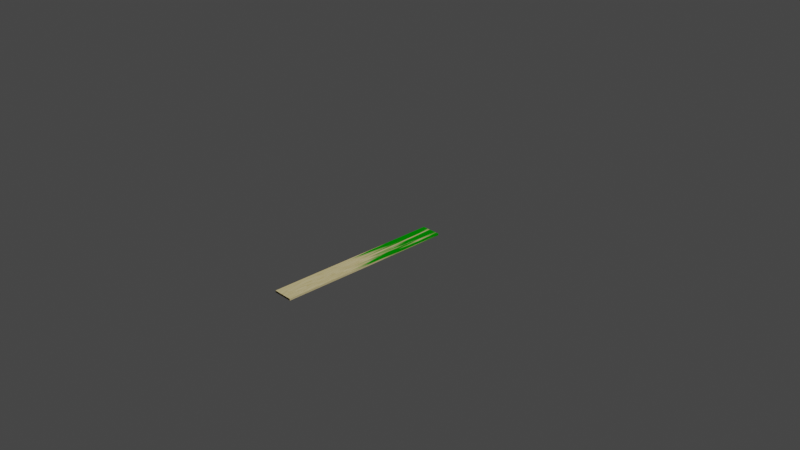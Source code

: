# Source: 21_Example.blend  (saved by Blender 2.80.27; exported with 4.5.12 LTS)
import bpy
from mathutils import Matrix  # noqa: F401  (used for matrix-valued properties, if any)

bpy.ops.wm.read_factory_settings(use_empty=True)
scene = bpy.context.scene
scene.name = 'Scene'

# ---- collections
col_collection_1 = bpy.data.collections.new('Collection 1'); scene.collection.children.link(col_collection_1)

# ---- materials (node trees are filled in below, after node groups)
mat_plank = bpy.data.materials.new('Plank')
mat_plank.alpha_threshold = 0.0
mat_plank.use_transparent_shadow = False
mat_plank.roughness = 0.5
mat_plank.line_color = (0.0, 0.0, 0.0, 1.0)

# ---- node groups
ng_mix_ratio = bpy.data.node_groups.new('Mix Ratio', 'ShaderNodeTree')
_s = ng_mix_ratio.interface.new_socket(name='Mix Ratio', in_out='OUTPUT', socket_type='NodeSocketColor')
_s.default_value = (0.0, 0.0, 0.0, 0.0)
_s = ng_mix_ratio.interface.new_socket(name='Texture Co-orindates', in_out='INPUT', socket_type='NodeSocketVector')
_s.min_value = -1e+04
_s.max_value = 1e+04
_N = ng_mix_ratio.nodes; _L = ng_mix_ratio.links
n0 = _N.new('NodeGroupInput'); n0.name = 'Group Input'; n0.location = (-707, 30)
n1 = _N.new('ShaderNodeSeparateXYZ'); n1.name = 'Separate XYZ'; n1.location = (-286, 55)
n2 = _N.new('NodeGroupOutput'); n2.name = 'Group Output'; n2.location = (816, 35)
n3 = _N.new('ShaderNodeTexNoise'); n3.name = 'Noise Texture'; n3.location = (-288, -62)
n3.inputs[2].default_value = 1.6
n3.inputs[3].default_value = 8.0
n3.inputs[8].default_value = 0.5
n4 = _N.new('ShaderNodeMath'); n4.name = 'Math'; n4.location = (32, 42)
n4.operation = 'MULTIPLY'
n5 = _N.new('ShaderNodeValToRGB'); n5.name = 'ColorRamp'; n5.location = (280, 64)
while len(n5.color_ramp.elements) > 1: n5.color_ramp.elements.remove(n5.color_ramp.elements[-1])
n5.color_ramp.elements[0].position = 0.2557; n5.color_ramp.elements[0].color = (0.0, 0.0, 0.0, 1.0)
_e = n5.color_ramp.elements.new(0.3415); _e.color = (1.0, 1.0, 1.0, 1.0)
_L.new(n1.outputs[1], n4.inputs[0])
_L.new(n4.outputs[0], n5.inputs[0])
_L.new(n3.outputs[0], n4.inputs[1])
_L.new(n5.outputs[0], n2.inputs[0])
_L.new(n0.outputs[0], n1.inputs[0])
_L.new(n0.outputs[0], n3.inputs[0])
n2.is_active_output = True
ng_wood2 = bpy.data.node_groups.new('Wood2', 'ShaderNodeTree')
_s = ng_wood2.interface.new_socket(name='Vector', in_out='INPUT', socket_type='NodeSocketVector')
_s.min_value = 0.0
_s.max_value = 1.0
_s.hide_value = True
_N = ng_wood2.nodes; _L = ng_wood2.links
n0 = _N.new('ShaderNodeTexWave'); n0.name = 'Wave Texture'; n0.location = (-243, 7)
n0.bands_direction = 'DIAGONAL'
n0.rings_direction = 'SPHERICAL'
n0.inputs[1].default_value = 2.85
n0.inputs[2].default_value = 18.02
n0.inputs[3].default_value = 16.0
n0.inputs[6].default_value = 1.571
n1 = _N.new('ShaderNodeValToRGB'); n1.name = 'ColorRamp'; n1.location = (-40, -7)
while len(n1.color_ramp.elements) > 1: n1.color_ramp.elements.remove(n1.color_ramp.elements[-1])
n1.color_ramp.elements[0].position = 0.0; n1.color_ramp.elements[0].color = (0.498, 0.498, 0.498, 1.0)
_e = n1.color_ramp.elements.new(0.2328); _e.color = (0.749, 0.749, 0.749, 1.0)
_e = n1.color_ramp.elements.new(1.0); _e.color = (1.0, 1.0, 1.0, 1.0)
n2 = _N.new('ShaderNodeMix'); n2.name = 'Mix'; n2.location = (243, 6)
n2.data_type = 'RGBA'
n2.blend_type = 'MULTIPLY'
n2.inputs[0].default_value = 1.0
n3 = _N.new('NodeGroupInput'); n3.name = 'Group Input'; n3.location = (-443, 0)
n4 = _N.new('NodeGroupOutput'); n4.name = 'Group Output'; n4.location = (443, 0)
_L.new(n3.outputs[0], n0.inputs[0])
_L.new(n0.outputs[0], n1.inputs[0])
_L.new(n1.outputs[0], n2.inputs[7])
n4.is_active_output = True
ng_wood = bpy.data.node_groups.new('Wood', 'ShaderNodeTree')
_s = ng_wood.interface.new_socket(name='Color', in_out='OUTPUT', socket_type='NodeSocketColor')
_s.default_value = (0.0, 0.0, 0.0, 0.0)
_s = ng_wood.interface.new_socket(name='Vector', in_out='INPUT', socket_type='NodeSocketVector')
_s.min_value = -1e+04
_s.max_value = 1e+04
_N = ng_wood.nodes; _L = ng_wood.links
n0 = _N.new('ShaderNodeMix'); n0.name = 'Mix'; n0.location = (372, 79)
n0.data_type = 'RGBA'
n0.inputs[0].default_value = 0.458
n0.inputs[7].default_value = (0.2874, 0.2307, 0.09306, 1.0)
n1 = _N.new('ShaderNodeMath'); n1.name = 'Math'; n1.location = (193, 64)
n1.operation = 'MODULO'
n1.inputs[1].default_value = 0.09
n2 = _N.new('ShaderNodeMath'); n2.name = 'Math.001'; n2.location = (6, 80)
n2.operation = 'MULTIPLY'
n3 = _N.new('ShaderNodeTexGradient'); n3.name = 'Gradient Texture'; n3.location = (-182, 59)
n4 = _N.new('ShaderNodeTexNoise'); n4.name = 'Noise Texture'; n4.location = (-184, -80)
n4.inputs[2].default_value = 1.9
n4.inputs[3].default_value = 2.9
n5 = _N.new('ShaderNodeSeparateXYZ'); n5.name = 'Separate XYZ'; n5.location = (-372, 36)
n6 = _N.new('NodeGroupOutput'); n6.name = 'Group Output'; n6.location = (572, 0)
n7 = _N.new('NodeGroupInput'); n7.name = 'Group Input'; n7.location = (-657, -37)
_L.new(n0.outputs[2], n6.inputs[0])
_L.new(n7.outputs[0], n5.inputs[0])
_L.new(n5.outputs[0], n3.inputs[0])
_L.new(n1.outputs[0], n0.inputs[6])
_L.new(n3.outputs[1], n2.inputs[0])
_L.new(n2.outputs[0], n1.inputs[0])
_L.new(n4.outputs[0], n2.inputs[1])
_L.new(n7.outputs[0], n4.inputs[0])
n6.is_active_output = True

# ---- material node trees
mat_plank.use_nodes = True; mat_plank.node_tree.nodes.clear()
_N = mat_plank.node_tree.nodes; _L = mat_plank.node_tree.links
n0 = _N.new('ShaderNodeOutputMaterial'); n0.name = 'Material Output'; n0.location = (639, 395)
n1 = _N.new('ShaderNodeBsdfDiffuse'); n1.name = 'Diffuse BSDF.001'; n1.location = (225, 125)
n1.inputs[0].default_value = (1.82e-05, 0.06168, 0.0, 1.0)
n2 = _N.new('ShaderNodeMixShader'); n2.name = 'Mix Shader'; n2.location = (455, 391)
n3 = _N.new('ShaderNodeBsdfDiffuse'); n3.name = 'Diffuse BSDF'; n3.location = (-45, 362)
n4 = _N.new('ShaderNodeGroup'); n4.name = 'Group'; n4.location = (154, 523)
n4.label = 'Mix Ratio'
n4.node_tree = ng_mix_ratio
n5 = _N.new('ShaderNodeGroup'); n5.name = 'Group.002'; n5.location = (-522, 234)
n5.node_tree = ng_wood2
n5.inputs[0].default_value = (0.0, 0.0, 0.0)
n6 = _N.new('ShaderNodeGroup'); n6.name = 'Group.001'; n6.location = (-242, 363)
n6.node_tree = ng_wood
n7 = _N.new('ShaderNodeTexCoord'); n7.name = 'Texture Coordinate'; n7.location = (-1021, 350)
n8 = _N.new('ShaderNodeMapping'); n8.name = 'Mapping'; n8.location = (-822, 397)
n8.inputs[3].default_value = (3.288, 1.0, 1.0)
_L.new(n3.outputs[0], n2.inputs[1])
_L.new(n1.outputs[0], n2.inputs[2])
_L.new(n4.outputs[0], n2.inputs[0])
_L.new(n7.outputs[0], n8.inputs[0])
_L.new(n2.outputs[0], n0.inputs[0])
_L.new(n6.outputs[0], n3.inputs[0])
_L.new(n8.outputs[0], n4.inputs[0])
_L.new(n8.outputs[0], n6.inputs[0])
n0.is_active_output = True

# ---- world
world_world = bpy.data.worlds.new('World'); scene.world = world_world
world_world.color = (0.05088, 0.05088, 0.05088)
world_world.use_sun_shadow = False
world_world.sun_shadow_jitter_overblur = 0.0

# ---- cameras
cam_camera = bpy.data.cameras.new('Camera')
cam_camera.clip_end = 100.0
cam_camera.ortho_scale = 7.314
cam_camera.dof.focus_distance = 0.0
cam_camera.dof.aperture_fstop = 128.0

# ---- lights
light_lamp = bpy.data.lights.new('Lamp', 'SUN')
light_lamp.transmission_factor = 0.0
light_lamp.cutoff_distance = 30.0
light_lamp.angle = 0.1993
light_lamp.shadow_buffer_clip_start = 1.001
light_lamp.shadow_soft_size = 0.1
light_lamp.shadow_cascade_max_distance = 1000.0

# ---- meshes
me_plank = bpy.data.meshes.new('Plank')
me_plank.from_pydata([(0.11, -1.0, 0.01), (0.11, 1.0, 0.01), (0.11, -1.0, -0.01), (0.11, 1.0, -0.01), (-0.11, -1.0, 0.01), (-0.11, 1.0, 0.01), (-0.11, -1.0, -0.01), (-0.11, 1.0, -0.01)], [], [(0, 4, 6, 2), (3, 2, 6, 7), (7, 6, 4, 5), (5, 1, 3, 7), (1, 0, 2, 3), (5, 4, 0, 1)])
_uv = me_plank.uv_layers.new(name='UVMap')
_uv.uv.foreach_set('vector', [0.375, 0.0, 0.625, 0.0, 0.625, 0.25, 0.375, 0.25, 0.375, 0.25, 0.625, 0.25, 0.625, 0.5, 0.375, 0.5, 0.375, 0.5, 0.625, 0.5, 0.625, 0.75, 0.375, 0.75, 0.375, 0.75, 0.625, 0.75, 0.625, 1.0, 0.375, 1.0, 0.125, 0.5, 0.375, 0.5, 0.375, 0.75, 0.125, 0.75, 0.625, 0.5, 0.875, 0.5, 0.875, 0.75, 0.625, 0.75])
me_plank.materials.append(mat_plank)
me_plank.use_remesh_preserve_volume = False
me_plank.use_remesh_preserve_attributes = False
me_plank.use_mirror_vertex_groups = False
me_plank.update()

# ---- objects
ob_plank = bpy.data.objects.new('Plank', me_plank)
ob_lamp = bpy.data.objects.new('Lamp', light_lamp)
ob_camera = bpy.data.objects.new('Camera', cam_camera)

# ---- transforms, parenting, visibility, modifiers, constraints
ob_plank.location = (0.0, 0.0, 0.0)
ob_plank.lock_rotations_4d = False
ob_plank.empty_display_type = 'ARROWS'
ob_plank.lineart.crease_threshold = 0.0
ob_lamp.location = (4.076, 1.005, 5.904)
ob_lamp.rotation_euler = (0.6503, 0.05522, 1.866)
ob_lamp.lock_rotations_4d = False
ob_lamp.empty_display_type = 'ARROWS'
ob_lamp.color = (0.0, 0.0, 0.0, 0.0)
ob_lamp.lineart.crease_threshold = 0.0
ob_camera.location = (7.481, -6.508, 5.344)
ob_camera.rotation_euler = (1.109, 0.0, 0.8149)
ob_camera.lock_rotations_4d = False
ob_camera.empty_display_type = 'ARROWS'
ob_camera.color = (0.0, 0.0, 0.0, 0.0)
ob_camera.display_type = 'WIRE'
ob_camera.lineart.crease_threshold = 0.0

# ---- collection membership
col_collection_1.objects.link(ob_plank)
col_collection_1.objects.link(ob_lamp)
col_collection_1.objects.link(ob_camera)

# ---- scene / render settings (as saved in the file)
scene.camera = ob_camera
scene.frame_start = 1; scene.frame_end = 250; scene.frame_set(73)
scene.render.engine = 'BLENDER_EEVEE_NEXT'
scene.render.motion_blur_shutter = 1.0
scene.cycles.use_denoising = False
scene.cycles.samples = 128
scene.cycles.sampling_pattern = 'TABULATED_SOBOL'
scene.cycles.use_adaptive_sampling = False
scene.cycles.use_light_tree = False
scene.view_settings.view_transform = 'Filmic'
bpy.context.view_layer.update()
